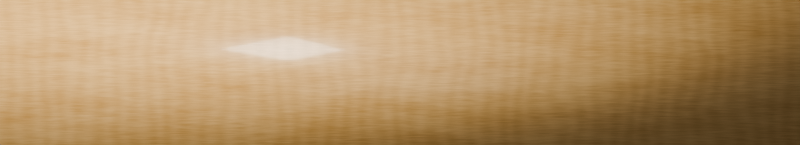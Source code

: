 # Source: board-maple.blend  (saved by Blender 5.3.31; exported with 4.5.12 LTS)
import bpy
from mathutils import Matrix  # noqa: F401  (used for matrix-valued properties, if any)

bpy.ops.wm.read_factory_settings(use_empty=True)
scene = bpy.context.scene
scene.name = 'Scene'

# ---- materials (node trees are filled in below, after node groups)
mat_maple = bpy.data.materials.new('maple')

# ---- material node trees
mat_maple.use_nodes = True; mat_maple.node_tree.nodes.clear()
_N = mat_maple.node_tree.nodes; _L = mat_maple.node_tree.links
n0 = _N.new('ShaderNodeBsdfPrincipled'); n0.name = 'Principled BSDF'; n0.location = (-200, 100)
n0.inputs[2].default_value = 0.32
n0.inputs[10].default_value = 0.005
n0.inputs[13].default_value = 0.4
n0.inputs[19].default_value = 0.3
n0.inputs[20].default_value = 0.08
n1 = _N.new('ShaderNodeOutputMaterial'); n1.name = 'Material Output'; n1.location = (200, 100)
n2 = _N.new('ShaderNodeTexCoord'); n2.name = 'Texture Coordinate'; n2.location = (0, 0)
n3 = _N.new('ShaderNodeMapping'); n3.name = 'Mapping'; n3.location = (0, 0)
n3.inputs[3].default_value = (0.035, 1.0, 1.0)
n4 = _N.new('ShaderNodeTexNoise'); n4.name = 'Noise Texture'; n4.location = (0, 0)
n4.width = 160
n4.inputs[2].default_value = 76.92
n4.inputs[3].default_value = 6.0
n4.inputs[4].default_value = 0.62
n5 = _N.new('ShaderNodeTexCoord'); n5.name = 'Texture Coordinate.001'; n5.location = (0, 0)
n6 = _N.new('ShaderNodeMapping'); n6.name = 'Mapping.001'; n6.location = (0, 0)
n6.inputs[3].default_value = (0.2, 1.0, 1.0)
n7 = _N.new('ShaderNodeTexNoise'); n7.name = 'Noise Texture.001'; n7.location = (0, 0)
n7.width = 160
n7.inputs[2].default_value = 2.632
n7.inputs[4].default_value = 0.6
n8 = _N.new('ShaderNodeMath'); n8.name = 'Math'; n8.location = (0, 0)
n8.operation = 'MULTIPLY_ADD'
n8.inputs[1].default_value = 0.72
n9 = _N.new('ShaderNodeMapRange'); n9.name = 'Map Range'; n9.location = (0, 0)
n9.inputs[3].default_value = -0.1
n9.inputs[4].default_value = 0.38
n10 = _N.new('ShaderNodeTexWave'); n10.name = 'Wave Texture'; n10.location = (0, 0)
n10.width = 160
n10.inputs[1].default_value = 1.208
n10.inputs[2].default_value = 7.0
n10.inputs[4].default_value = 0.6
n11 = _N.new('ShaderNodeTexCoord'); n11.name = 'Texture Coordinate.002'; n11.location = (0, 0)
n12 = _N.new('ShaderNodeMapping'); n12.name = 'Mapping.002'; n12.location = (0, 0)
n13 = _N.new('ShaderNodeMath'); n13.name = 'Math.001'; n13.location = (0, 0)
n13.operation = 'MULTIPLY_ADD'
n13.inputs[1].default_value = 0.07
n14 = _N.new('ShaderNodeMapRange'); n14.name = 'Map Range.001'; n14.location = (0, 0)
n14.inputs[1].default_value = 0.3
n14.inputs[2].default_value = 0.7
n15 = _N.new('ShaderNodeMix'); n15.name = 'Mix'; n15.location = (0, 0)
n15.data_type = 'RGBA'
n15.inputs[6].default_value = (0.62, 0.33, 0.09, 1.0)
n15.inputs[7].default_value = (0.93, 0.6, 0.24, 1.0)
n16 = _N.new('ShaderNodeBump'); n16.name = 'Bump'; n16.location = (0, 0)
n16.inputs[0].default_value = 0.06
n16.inputs[1].default_value = 0.002
_L.new(n0.outputs[0], n1.inputs[0])
_L.new(n2.outputs[3], n3.inputs[0])
_L.new(n3.outputs[0], n4.inputs[0])
_L.new(n5.outputs[3], n6.inputs[0])
_L.new(n6.outputs[0], n7.inputs[0])
_L.new(n4.outputs[0], n8.inputs[0])
_L.new(n7.outputs[0], n9.inputs[0])
_L.new(n9.outputs[0], n8.inputs[2])
_L.new(n11.outputs[3], n12.inputs[0])
_L.new(n12.outputs[0], n10.inputs[0])
_L.new(n10.outputs[1], n13.inputs[0])
_L.new(n8.outputs[0], n13.inputs[2])
_L.new(n13.outputs[0], n14.inputs[0])
_L.new(n14.outputs[0], n15.inputs[0])
_L.new(n15.outputs[2], n0.inputs[0])
_L.new(n4.outputs[0], n16.inputs[3])
_L.new(n16.outputs[0], n0.inputs[5])
n1.is_active_output = True

# ---- world
world_gtlworld = bpy.data.worlds.new('GTLWorld'); scene.world = world_gtlworld
world_gtlworld.use_nodes = True; world_gtlworld.node_tree.nodes.clear()
_N = world_gtlworld.node_tree.nodes; _L = world_gtlworld.node_tree.links
n0 = _N.new('ShaderNodeBackground'); n0.name = 'Background'; n0.location = (-200, 100)
n0.inputs[0].default_value = (0.05, 0.05, 0.055, 1.0)
n1 = _N.new('ShaderNodeOutputWorld'); n1.name = 'World Output'; n1.location = (200, 100)
n2 = _N.new('ShaderNodeBackground'); n2.name = 'Background.001'; n2.location = (0, 0)
n3 = _N.new('ShaderNodeTexCoord'); n3.name = 'Texture Coordinate'; n3.location = (0, 0)
n4 = _N.new('ShaderNodeSeparateXYZ'); n4.name = 'Separate XYZ'; n4.location = (0, 0)
n5 = _N.new('ShaderNodeMath'); n5.name = 'Math'; n5.location = (0, 0)
n5.operation = 'MULTIPLY_ADD'
n5.inputs[1].default_value = 0.1
n5.inputs[2].default_value = 0.22
n6 = _N.new('ShaderNodeMath'); n6.name = 'Math.001'; n6.location = (0, 0)
n6.operation = 'MULTIPLY_ADD'
n6.inputs[1].default_value = 0.16
n7 = _N.new('ShaderNodeMath'); n7.name = 'Math.002'; n7.location = (0, 0)
n7.operation = 'MAXIMUM'
n7.inputs[1].default_value = 0.02
n8 = _N.new('ShaderNodeLightPath'); n8.name = 'Light Path'; n8.location = (0, 0)
n9 = _N.new('ShaderNodeMixShader'); n9.name = 'Mix Shader'; n9.location = (0, 0)
_L.new(n3.outputs[0], n4.inputs[0])
_L.new(n4.outputs[1], n5.inputs[0])
_L.new(n4.outputs[2], n6.inputs[0])
_L.new(n5.outputs[0], n6.inputs[2])
_L.new(n6.outputs[0], n7.inputs[0])
_L.new(n7.outputs[0], n2.inputs[0])
_L.new(n8.outputs[3], n9.inputs[0])
_L.new(n0.outputs[0], n9.inputs[1])
_L.new(n2.outputs[0], n9.inputs[2])
_L.new(n9.outputs[0], n1.inputs[0])
n1.is_active_output = True

# ---- cameras
cam_camera = bpy.data.cameras.new('Camera')
cam_camera.type = 'ORTHO'
cam_camera.clip_end = 100.0
cam_camera.ortho_scale = 11.72

# ---- lights
light_area = bpy.data.lights.new('Area', 'AREA')
light_area.color = (1.0, 0.95, 0.88)
light_area.energy = 1.079e+04
light_area.size = 11.43
light_area.size_y = 1.0
light_area_001 = bpy.data.lights.new('Area.001', 'AREA')
light_area_001.color = (0.92, 0.95, 1.0)
light_area_001.energy = 1625.0
light_area_001.size = 33.52
light_area_001.size_y = 1.0

# ---- meshes
me_cube = bpy.data.meshes.new('Cube')
me_cube.from_pydata([(-5.9, -1.1, -0.015), (-5.9, -1.1, 0.015), (-5.9, 1.1, -0.015), (-5.9, 1.1, 0.015), (5.9, -1.1, -0.015), (5.9, -1.1, 0.015), (5.9, 1.1, -0.015), (5.9, 1.1, 0.015)], [], [(0, 1, 3, 2), (2, 3, 7, 6), (6, 7, 5, 4), (4, 5, 1, 0), (2, 6, 4, 0), (7, 3, 1, 5)])
me_cube.polygons.foreach_set('use_smooth', [True] * 6)
_k = set([(0, 1), (0, 2), (0, 4), (1, 3), (1, 5), (2, 3), (2, 6), (3, 7), (4, 5), (4, 6), (5, 7), (6, 7)])
me_cube.attributes.new('sharp_edge', 'BOOLEAN', 'EDGE').data.foreach_set('value', [ (min(e.vertices), max(e.vertices)) in _k for e in me_cube.edges])
_uv = me_cube.uv_layers.new(name='UVMap')
_uv.uv.foreach_set('vector', [0.375, 0.0, 0.625, 0.0, 0.625, 0.25, 0.375, 0.25, 0.375, 0.25, 0.625, 0.25, 0.625, 0.5, 0.375, 0.5, 0.375, 0.5, 0.625, 0.5, 0.625, 0.75, 0.375, 0.75, 0.375, 0.75, 0.625, 0.75, 0.625, 1.0, 0.375, 1.0, 0.125, 0.5, 0.375, 0.5, 0.375, 0.75, 0.125, 0.75, 0.625, 0.5, 0.875, 0.5, 0.875, 0.75, 0.625, 0.75])
me_cube.materials.append(mat_maple)
me_cube.update()

# ---- objects
ob_board = bpy.data.objects.new('board', me_cube)
ob_key = bpy.data.objects.new('key', light_area)
ob_fill = bpy.data.objects.new('fill', light_area_001)
ob_camera = bpy.data.objects.new('Camera', cam_camera)

# ---- transforms, parenting, visibility, modifiers, constraints
ob_board.location = (5.86, -1.06, 0.015)
ob_key.location = (-9.169, 13.97, 19.65)
ob_key.rotation_euler = (0.8245, 2.158e-08, -2.356)
ob_fill.location = (5.86, -1.06, 24.38)
ob_camera.location = (5.86, -1.06, 20.0)

# ---- collection membership
scene.collection.objects.link(ob_board)
scene.collection.objects.link(ob_key)
scene.collection.objects.link(ob_fill)
scene.collection.objects.link(ob_camera)

# ---- scene / render settings (as saved in the file)
scene.camera = ob_camera
scene.frame_start = 1; scene.frame_end = 250; scene.frame_set(1)
scene.render.engine = 'CYCLES'
scene.render.resolution_x = 2344
scene.render.resolution_y = 424
scene.render.film_transparent = True
scene.render.bake_bias = 0.0
scene.render.bake_samples = 0
scene.render.compositor_device = 'GPU'
scene.cycles.samples = 64
scene.cycles.max_bounces = 6
scene.cycles.seed = 7
scene.eevee.use_volume_custom_range = False
scene.eevee.fast_gi_thickness_near = 0.1
scene.eevee.fast_gi_thickness_far = 0.0
scene.eevee.ray_tracing_options.screen_trace_thickness = 0.1
scene.view_settings.look = 'AgX - Medium High Contrast'
bpy.context.view_layer.update()
